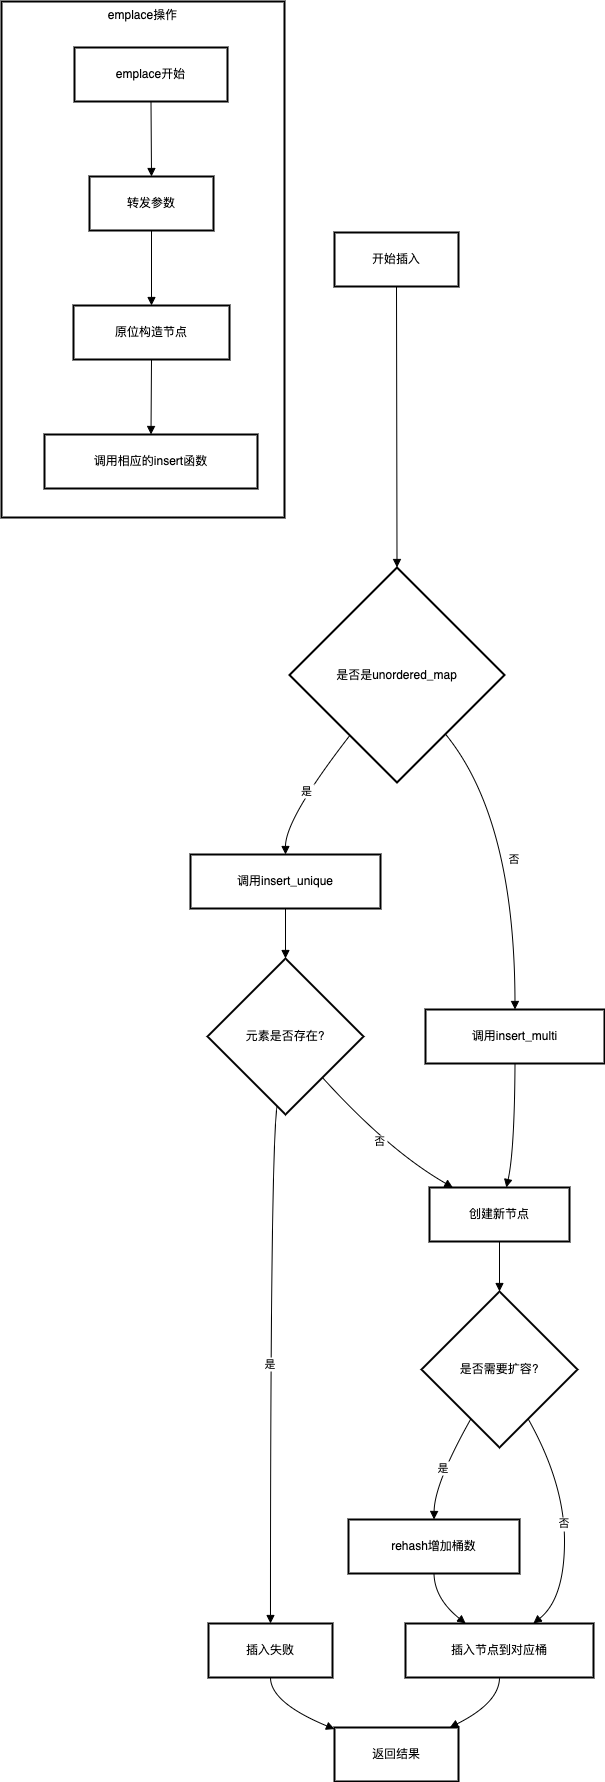

The diagram above was exported from draw.io. Its source (the exported page's mxGraphModel, read from the mxfile embedded in the PNG):
<mxGraphModel dx="1892" dy="1172" grid="1" gridSize="10" guides="1" tooltips="1" connect="1" arrows="1" fold="1" page="1" pageScale="1" pageWidth="827" pageHeight="1169" math="0" shadow="0">
  <root>
    <mxCell id="0" />
    <mxCell id="1" parent="0" />
    <mxCell id="orSn82zoypptq_LXvKSR-1898" value="emplace操作" style="whiteSpace=wrap;strokeWidth=2;verticalAlign=top;" vertex="1" parent="1">
      <mxGeometry x="20" y="20" width="283" height="516" as="geometry" />
    </mxCell>
    <mxCell id="orSn82zoypptq_LXvKSR-1899" value="emplace开始" style="whiteSpace=wrap;strokeWidth=2;" vertex="1" parent="orSn82zoypptq_LXvKSR-1898">
      <mxGeometry x="73" y="46" width="153" height="54" as="geometry" />
    </mxCell>
    <mxCell id="orSn82zoypptq_LXvKSR-1900" value="转发参数" style="whiteSpace=wrap;strokeWidth=2;" vertex="1" parent="orSn82zoypptq_LXvKSR-1898">
      <mxGeometry x="88" y="175" width="124" height="54" as="geometry" />
    </mxCell>
    <mxCell id="orSn82zoypptq_LXvKSR-1901" value="原位构造节点" style="whiteSpace=wrap;strokeWidth=2;" vertex="1" parent="orSn82zoypptq_LXvKSR-1898">
      <mxGeometry x="72" y="304" width="156" height="54" as="geometry" />
    </mxCell>
    <mxCell id="orSn82zoypptq_LXvKSR-1902" value="调用相应的insert函数" style="whiteSpace=wrap;strokeWidth=2;" vertex="1" parent="orSn82zoypptq_LXvKSR-1898">
      <mxGeometry x="43" y="433" width="213" height="54" as="geometry" />
    </mxCell>
    <mxCell id="orSn82zoypptq_LXvKSR-1903" value="" style="curved=1;startArrow=none;endArrow=block;exitX=0.5;exitY=0.99;entryX=0.5;entryY=-0.01;rounded=0;" edge="1" parent="orSn82zoypptq_LXvKSR-1898" source="orSn82zoypptq_LXvKSR-1899" target="orSn82zoypptq_LXvKSR-1900">
      <mxGeometry relative="1" as="geometry">
        <Array as="points" />
      </mxGeometry>
    </mxCell>
    <mxCell id="orSn82zoypptq_LXvKSR-1904" value="" style="curved=1;startArrow=none;endArrow=block;exitX=0.5;exitY=0.99;entryX=0.5;entryY=-0.01;rounded=0;" edge="1" parent="orSn82zoypptq_LXvKSR-1898" source="orSn82zoypptq_LXvKSR-1900" target="orSn82zoypptq_LXvKSR-1901">
      <mxGeometry relative="1" as="geometry">
        <Array as="points" />
      </mxGeometry>
    </mxCell>
    <mxCell id="orSn82zoypptq_LXvKSR-1905" value="" style="curved=1;startArrow=none;endArrow=block;exitX=0.5;exitY=0.99;entryX=0.5;entryY=-0.01;rounded=0;" edge="1" parent="orSn82zoypptq_LXvKSR-1898" source="orSn82zoypptq_LXvKSR-1901" target="orSn82zoypptq_LXvKSR-1902">
      <mxGeometry relative="1" as="geometry">
        <Array as="points" />
      </mxGeometry>
    </mxCell>
    <mxCell id="orSn82zoypptq_LXvKSR-1906" value="开始插入" style="whiteSpace=wrap;strokeWidth=2;" vertex="1" parent="1">
      <mxGeometry x="353" y="251" width="124" height="54" as="geometry" />
    </mxCell>
    <mxCell id="orSn82zoypptq_LXvKSR-1907" value="是否是unordered_map" style="rhombus;strokeWidth=2;whiteSpace=wrap;" vertex="1" parent="1">
      <mxGeometry x="308" y="586" width="215" height="215" as="geometry" />
    </mxCell>
    <mxCell id="orSn82zoypptq_LXvKSR-1908" value="调用insert_unique" style="whiteSpace=wrap;strokeWidth=2;" vertex="1" parent="1">
      <mxGeometry x="209" y="873" width="190" height="54" as="geometry" />
    </mxCell>
    <mxCell id="orSn82zoypptq_LXvKSR-1909" value="调用insert_multi" style="whiteSpace=wrap;strokeWidth=2;" vertex="1" parent="1">
      <mxGeometry x="444" y="1028" width="179" height="54" as="geometry" />
    </mxCell>
    <mxCell id="orSn82zoypptq_LXvKSR-1910" value="元素是否存在?" style="rhombus;strokeWidth=2;whiteSpace=wrap;" vertex="1" parent="1">
      <mxGeometry x="226" y="977" width="156" height="156" as="geometry" />
    </mxCell>
    <mxCell id="orSn82zoypptq_LXvKSR-1911" value="插入失败" style="whiteSpace=wrap;strokeWidth=2;" vertex="1" parent="1">
      <mxGeometry x="227" y="1642" width="124" height="54" as="geometry" />
    </mxCell>
    <mxCell id="orSn82zoypptq_LXvKSR-1912" value="创建新节点" style="whiteSpace=wrap;strokeWidth=2;" vertex="1" parent="1">
      <mxGeometry x="448" y="1206" width="140" height="54" as="geometry" />
    </mxCell>
    <mxCell id="orSn82zoypptq_LXvKSR-1913" value="是否需要扩容?" style="rhombus;strokeWidth=2;whiteSpace=wrap;" vertex="1" parent="1">
      <mxGeometry x="440" y="1310" width="156" height="156" as="geometry" />
    </mxCell>
    <mxCell id="orSn82zoypptq_LXvKSR-1914" value="rehash增加桶数" style="whiteSpace=wrap;strokeWidth=2;" vertex="1" parent="1">
      <mxGeometry x="367" y="1538" width="171" height="54" as="geometry" />
    </mxCell>
    <mxCell id="orSn82zoypptq_LXvKSR-1915" value="插入节点到对应桶" style="whiteSpace=wrap;strokeWidth=2;" vertex="1" parent="1">
      <mxGeometry x="424" y="1642" width="188" height="54" as="geometry" />
    </mxCell>
    <mxCell id="orSn82zoypptq_LXvKSR-1916" value="返回结果" style="whiteSpace=wrap;strokeWidth=2;" vertex="1" parent="1">
      <mxGeometry x="353" y="1746" width="124" height="54" as="geometry" />
    </mxCell>
    <mxCell id="orSn82zoypptq_LXvKSR-1917" value="" style="curved=1;startArrow=none;endArrow=block;exitX=0.5;exitY=1;entryX=0.5;entryY=0;rounded=0;" edge="1" parent="1" source="orSn82zoypptq_LXvKSR-1906" target="orSn82zoypptq_LXvKSR-1907">
      <mxGeometry relative="1" as="geometry">
        <Array as="points" />
      </mxGeometry>
    </mxCell>
    <mxCell id="orSn82zoypptq_LXvKSR-1918" value="是" style="curved=1;startArrow=none;endArrow=block;exitX=0.11;exitY=1;entryX=0.5;entryY=0.01;rounded=0;" edge="1" parent="1" source="orSn82zoypptq_LXvKSR-1907" target="orSn82zoypptq_LXvKSR-1908">
      <mxGeometry relative="1" as="geometry">
        <Array as="points">
          <mxPoint x="304" y="837" />
        </Array>
      </mxGeometry>
    </mxCell>
    <mxCell id="orSn82zoypptq_LXvKSR-1919" value="否" style="curved=1;startArrow=none;endArrow=block;exitX=0.91;exitY=1;entryX=0.5;entryY=0;rounded=0;" edge="1" parent="1" source="orSn82zoypptq_LXvKSR-1907" target="orSn82zoypptq_LXvKSR-1909">
      <mxGeometry relative="1" as="geometry">
        <Array as="points">
          <mxPoint x="533" y="837" />
        </Array>
      </mxGeometry>
    </mxCell>
    <mxCell id="orSn82zoypptq_LXvKSR-1920" value="" style="curved=1;startArrow=none;endArrow=block;exitX=0.5;exitY=1.01;entryX=0.5;entryY=0;rounded=0;" edge="1" parent="1" source="orSn82zoypptq_LXvKSR-1908" target="orSn82zoypptq_LXvKSR-1910">
      <mxGeometry relative="1" as="geometry">
        <Array as="points" />
      </mxGeometry>
    </mxCell>
    <mxCell id="orSn82zoypptq_LXvKSR-1921" value="是" style="curved=1;startArrow=none;endArrow=block;exitX=0.44;exitY=1;entryX=0.5;entryY=0;rounded=0;" edge="1" parent="1" source="orSn82zoypptq_LXvKSR-1910" target="orSn82zoypptq_LXvKSR-1911">
      <mxGeometry relative="1" as="geometry">
        <Array as="points">
          <mxPoint x="289" y="1169" />
        </Array>
      </mxGeometry>
    </mxCell>
    <mxCell id="orSn82zoypptq_LXvKSR-1922" value="否" style="curved=1;startArrow=none;endArrow=block;exitX=0.95;exitY=1;entryX=0.16;entryY=-0.01;rounded=0;" edge="1" parent="1" source="orSn82zoypptq_LXvKSR-1910" target="orSn82zoypptq_LXvKSR-1912">
      <mxGeometry relative="1" as="geometry">
        <Array as="points">
          <mxPoint x="407" y="1169" />
        </Array>
      </mxGeometry>
    </mxCell>
    <mxCell id="orSn82zoypptq_LXvKSR-1923" value="" style="curved=1;startArrow=none;endArrow=block;exitX=0.5;exitY=1;entryX=0.55;entryY=-0.01;rounded=0;" edge="1" parent="1" source="orSn82zoypptq_LXvKSR-1909" target="orSn82zoypptq_LXvKSR-1912">
      <mxGeometry relative="1" as="geometry">
        <Array as="points">
          <mxPoint x="533" y="1169" />
        </Array>
      </mxGeometry>
    </mxCell>
    <mxCell id="orSn82zoypptq_LXvKSR-1924" value="" style="curved=1;startArrow=none;endArrow=block;exitX=0.5;exitY=0.99;entryX=0.5;entryY=0;rounded=0;" edge="1" parent="1" source="orSn82zoypptq_LXvKSR-1912" target="orSn82zoypptq_LXvKSR-1913">
      <mxGeometry relative="1" as="geometry">
        <Array as="points" />
      </mxGeometry>
    </mxCell>
    <mxCell id="orSn82zoypptq_LXvKSR-1925" value="是" style="curved=1;startArrow=none;endArrow=block;exitX=0.21;exitY=1;entryX=0.5;entryY=0;rounded=0;" edge="1" parent="1" source="orSn82zoypptq_LXvKSR-1913" target="orSn82zoypptq_LXvKSR-1914">
      <mxGeometry relative="1" as="geometry">
        <Array as="points">
          <mxPoint x="453" y="1502" />
        </Array>
      </mxGeometry>
    </mxCell>
    <mxCell id="orSn82zoypptq_LXvKSR-1926" value="否" style="curved=1;startArrow=none;endArrow=block;exitX=0.79;exitY=1;entryX=0.68;entryY=0;rounded=0;" edge="1" parent="1" source="orSn82zoypptq_LXvKSR-1913" target="orSn82zoypptq_LXvKSR-1915">
      <mxGeometry relative="1" as="geometry">
        <Array as="points">
          <mxPoint x="583" y="1502" />
          <mxPoint x="583" y="1617" />
        </Array>
      </mxGeometry>
    </mxCell>
    <mxCell id="orSn82zoypptq_LXvKSR-1927" value="" style="curved=1;startArrow=none;endArrow=block;exitX=0.5;exitY=1;entryX=0.32;entryY=0;rounded=0;" edge="1" parent="1" source="orSn82zoypptq_LXvKSR-1914" target="orSn82zoypptq_LXvKSR-1915">
      <mxGeometry relative="1" as="geometry">
        <Array as="points">
          <mxPoint x="453" y="1617" />
        </Array>
      </mxGeometry>
    </mxCell>
    <mxCell id="orSn82zoypptq_LXvKSR-1928" value="" style="curved=1;startArrow=none;endArrow=block;exitX=0.5;exitY=1;entryX=0.93;entryY=0;rounded=0;" edge="1" parent="1" source="orSn82zoypptq_LXvKSR-1915" target="orSn82zoypptq_LXvKSR-1916">
      <mxGeometry relative="1" as="geometry">
        <Array as="points">
          <mxPoint x="518" y="1721" />
        </Array>
      </mxGeometry>
    </mxCell>
    <mxCell id="orSn82zoypptq_LXvKSR-1929" value="" style="curved=1;startArrow=none;endArrow=block;exitX=0.5;exitY=1;entryX=0;entryY=0.03;rounded=0;" edge="1" parent="1" source="orSn82zoypptq_LXvKSR-1911" target="orSn82zoypptq_LXvKSR-1916">
      <mxGeometry relative="1" as="geometry">
        <Array as="points">
          <mxPoint x="289" y="1721" />
        </Array>
      </mxGeometry>
    </mxCell>
  </root>
</mxGraphModel>